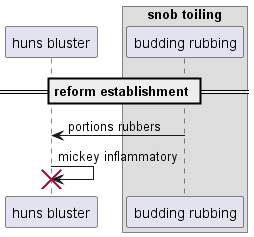

The diagram above was rendered by PlantUML. Its source (embedded in the PNG):
@startuml
participant "huns bluster" as 0
box "snob toiling"
participant "budding rubbing" as 1
end box
== reform establishment ==
1 -> 0: portions rubbers
0 -> 0!! : mickey inflammatory
@enduml